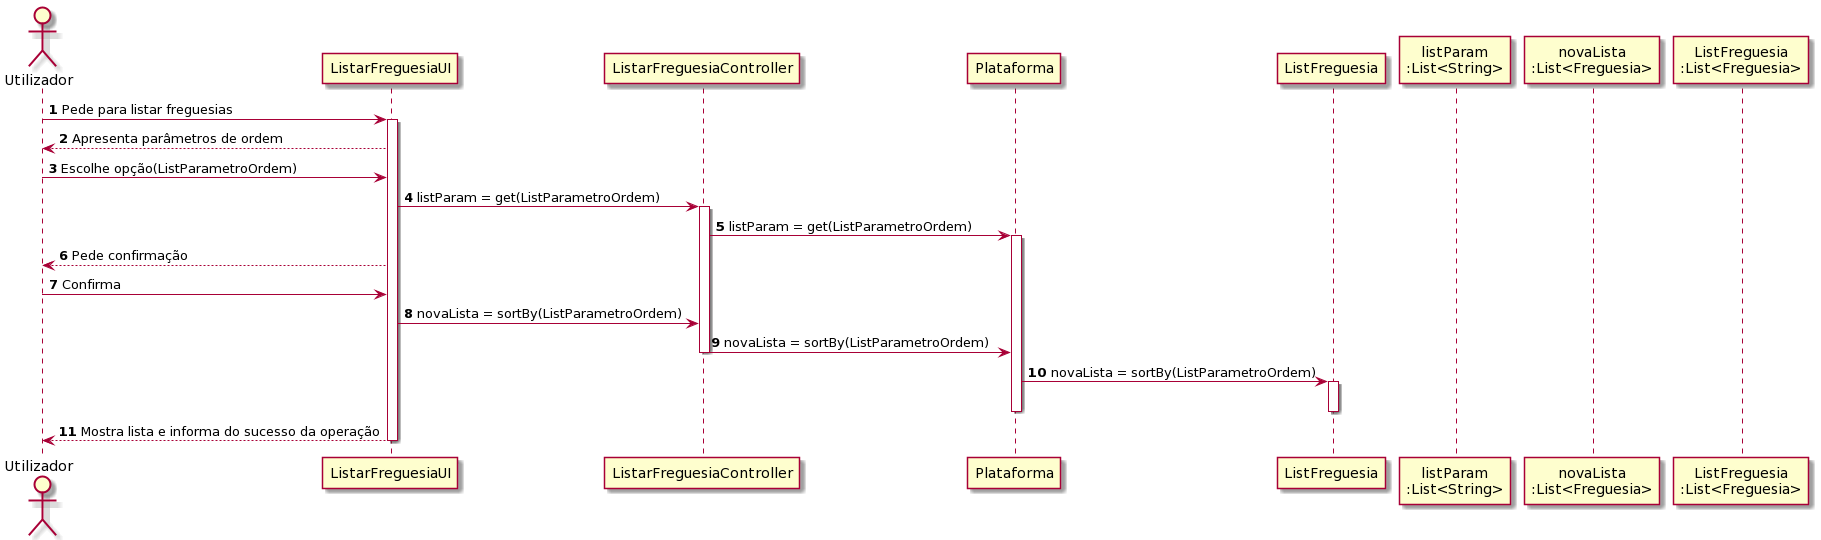

The diagram above was rendered by PlantUML. Its source (embedded in the PNG):
@startuml
autonumber

actor "Utilizador" as USR

USR -> ListarFreguesiaUI : Pede para listar freguesias
activate ListarFreguesiaUI

ListarFreguesiaUI --> USR : Apresenta parâmetros de ordem

USR -> ListarFreguesiaUI : Escolhe opção(ListParametroOrdem)
ListarFreguesiaUI -> ListarFreguesiaController : listParam = get(ListParametroOrdem)
activate ListarFreguesiaController

ListarFreguesiaController -> Plataforma : listParam = get(ListParametroOrdem)
activate Plataforma

ListarFreguesiaUI --> USR : Pede confirmação

USR -> ListarFreguesiaUI : Confirma
ListarFreguesiaUI -> ListarFreguesiaController : novaLista = sortBy(ListParametroOrdem)

ListarFreguesiaController -> Plataforma : novaLista = sortBy(ListParametroOrdem)
deactivate ListarFreguesiaController

Plataforma -> ListFreguesia : novaLista = sortBy(ListParametroOrdem)
activate ListFreguesia
deactivate ListFreguesia
deactivate Plataforma

ListarFreguesiaUI --> USR : Mostra lista e informa do sucesso da operação
deactivate ListarFreguesiaUI

participant "listParam\n:List<String>" as LIST_PARAM
participant "novaLista\n:List<Freguesia>" as LIST_NOVA
participant "ListFreguesia\n:List<Freguesia>" as LIST_Freguesia
@enduml